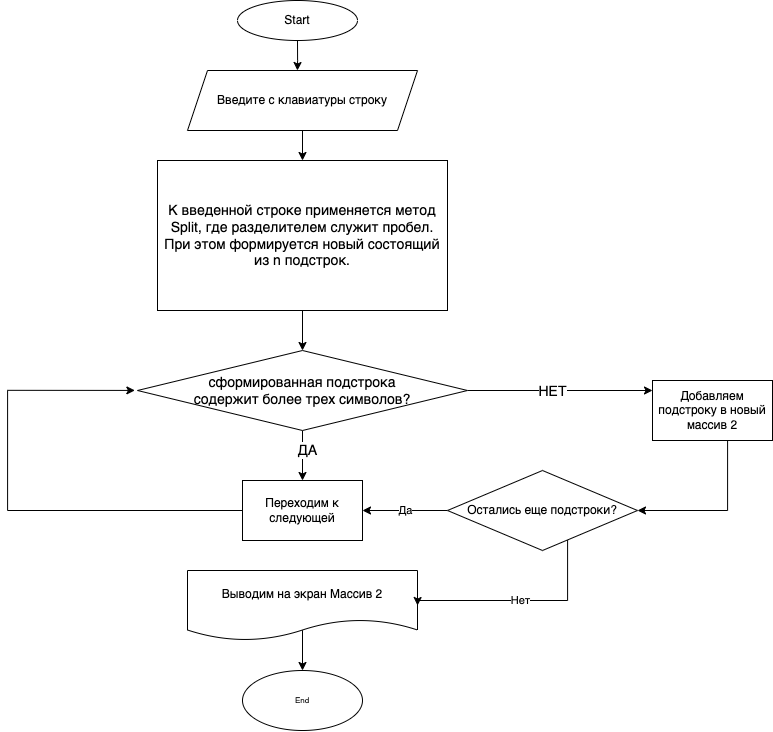

The diagram above was exported from draw.io. Its source (the exported page's mxGraphModel, read from the mxfile embedded in the PNG):
<mxGraphModel dx="1865" dy="2140" grid="1" gridSize="10" guides="1" tooltips="1" connect="1" arrows="1" fold="1" page="1" pageScale="1" pageWidth="827" pageHeight="1169" math="0" shadow="0">
  <root>
    <mxCell id="0" />
    <mxCell id="1" parent="0" />
    <mxCell id="-3d1KNu2l8mQNElGIkQr-3" value="" style="edgeStyle=orthogonalEdgeStyle;rounded=0;orthogonalLoop=1;jettySize=auto;html=1;entryX=0.478;entryY=0;entryDx=0;entryDy=0;entryPerimeter=0;" parent="1" source="-3d1KNu2l8mQNElGIkQr-1" target="-3d1KNu2l8mQNElGIkQr-13" edge="1">
      <mxGeometry relative="1" as="geometry">
        <mxPoint x="400" y="130" as="targetPoint" />
      </mxGeometry>
    </mxCell>
    <mxCell id="-3d1KNu2l8mQNElGIkQr-1" value="Start" style="ellipse;whiteSpace=wrap;html=1;fontFamily=Helvetica;fontSize=12;fontColor=default;align=center;strokeColor=default;fillColor=default;" parent="1" vertex="1">
      <mxGeometry x="340" y="-90" width="120" height="40" as="geometry" />
    </mxCell>
    <mxCell id="-3d1KNu2l8mQNElGIkQr-17" value="" style="edgeStyle=orthogonalEdgeStyle;rounded=0;orthogonalLoop=1;jettySize=auto;html=1;fontSize=8;" parent="1" source="-3d1KNu2l8mQNElGIkQr-13" edge="1">
      <mxGeometry relative="1" as="geometry">
        <mxPoint x="404.9999999999998" y="70" as="targetPoint" />
      </mxGeometry>
    </mxCell>
    <mxCell id="-3d1KNu2l8mQNElGIkQr-13" value="&lt;font style=&quot;font-size: 12px;&quot;&gt;Введите с клавиатуры строку&lt;/font&gt;" style="shape=parallelogram;perimeter=parallelogramPerimeter;whiteSpace=wrap;html=1;fixedSize=1;fontSize=8;" parent="1" vertex="1">
      <mxGeometry x="290" y="-20" width="230" height="60" as="geometry" />
    </mxCell>
    <mxCell id="-3d1KNu2l8mQNElGIkQr-22" value="" style="edgeStyle=orthogonalEdgeStyle;rounded=0;orthogonalLoop=1;jettySize=auto;html=1;fontSize=8;exitX=0.5;exitY=0.853;exitDx=0;exitDy=0;exitPerimeter=0;" parent="1" source="-3d1KNu2l8mQNElGIkQr-18" edge="1">
      <mxGeometry relative="1" as="geometry">
        <mxPoint x="405" y="550" as="sourcePoint" />
        <mxPoint x="405" y="580" as="targetPoint" />
      </mxGeometry>
    </mxCell>
    <mxCell id="-3d1KNu2l8mQNElGIkQr-18" value="&lt;font style=&quot;font-size: 12px;&quot;&gt;Выводим на экран Массив 2&lt;/font&gt;" style="shape=document;whiteSpace=wrap;html=1;boundedLbl=1;fontFamily=Helvetica;fontSize=8;fontColor=default;align=center;strokeColor=default;fillColor=default;" parent="1" vertex="1">
      <mxGeometry x="290" y="480" width="230" height="70" as="geometry" />
    </mxCell>
    <mxCell id="-3d1KNu2l8mQNElGIkQr-21" value="End" style="ellipse;whiteSpace=wrap;html=1;fontSize=8;" parent="1" vertex="1">
      <mxGeometry x="345" y="580" width="120" height="60" as="geometry" />
    </mxCell>
    <mxCell id="-3d1KNu2l8mQNElGIkQr-52" value="" style="edgeStyle=orthogonalEdgeStyle;rounded=0;orthogonalLoop=1;jettySize=auto;html=1;fontSize=12;entryX=0.5;entryY=0;entryDx=0;entryDy=0;" parent="1" source="-3d1KNu2l8mQNElGIkQr-24" target="-3d1KNu2l8mQNElGIkQr-26" edge="1">
      <mxGeometry relative="1" as="geometry">
        <mxPoint x="405" y="250" as="targetPoint" />
      </mxGeometry>
    </mxCell>
    <mxCell id="-3d1KNu2l8mQNElGIkQr-24" value="&lt;font style=&quot;font-size: 14px;&quot;&gt;К введенной строке применяется метод Split, где разделителем служит пробел. При этом формируется новый состоящий из n подстрок.&lt;/font&gt;" style="whiteSpace=wrap;html=1;fontSize=8;" parent="1" vertex="1">
      <mxGeometry x="260" y="70" width="290" height="150" as="geometry" />
    </mxCell>
    <mxCell id="-3d1KNu2l8mQNElGIkQr-29" value="ДА" style="edgeStyle=orthogonalEdgeStyle;rounded=0;orthogonalLoop=1;jettySize=auto;html=1;fontSize=14;" parent="1" source="-3d1KNu2l8mQNElGIkQr-26" target="-3d1KNu2l8mQNElGIkQr-28" edge="1">
      <mxGeometry x="-0.2" y="5" relative="1" as="geometry">
        <mxPoint as="offset" />
      </mxGeometry>
    </mxCell>
    <mxCell id="-3d1KNu2l8mQNElGIkQr-31" value="" style="edgeStyle=orthogonalEdgeStyle;rounded=0;orthogonalLoop=1;jettySize=auto;html=1;fontSize=14;" parent="1" source="-3d1KNu2l8mQNElGIkQr-26" edge="1">
      <mxGeometry relative="1" as="geometry">
        <mxPoint x="755" y="300" as="targetPoint" />
      </mxGeometry>
    </mxCell>
    <mxCell id="-3d1KNu2l8mQNElGIkQr-32" value="НЕТ" style="edgeLabel;html=1;align=center;verticalAlign=middle;resizable=0;points=[];fontSize=14;" parent="-3d1KNu2l8mQNElGIkQr-31" vertex="1" connectable="0">
      <mxGeometry x="-0.0955" relative="1" as="geometry">
        <mxPoint as="offset" />
      </mxGeometry>
    </mxCell>
    <mxCell id="-3d1KNu2l8mQNElGIkQr-26" value="&lt;font style=&quot;font-size: 14px;&quot;&gt;сформированная подстрока&lt;br&gt;содержит более трех символов?&lt;/font&gt;" style="rhombus;whiteSpace=wrap;html=1;fontSize=12;" parent="1" vertex="1">
      <mxGeometry x="240" y="260" width="330" height="80" as="geometry" />
    </mxCell>
    <mxCell id="-3d1KNu2l8mQNElGIkQr-33" style="edgeStyle=orthogonalEdgeStyle;rounded=0;orthogonalLoop=1;jettySize=auto;html=1;fontSize=14;entryX=-0.008;entryY=0.499;entryDx=0;entryDy=0;entryPerimeter=0;" parent="1" source="-3d1KNu2l8mQNElGIkQr-28" target="-3d1KNu2l8mQNElGIkQr-26" edge="1">
      <mxGeometry relative="1" as="geometry">
        <mxPoint x="230" y="300" as="targetPoint" />
        <Array as="points">
          <mxPoint x="110" y="420" />
          <mxPoint x="110" y="300" />
        </Array>
      </mxGeometry>
    </mxCell>
    <mxCell id="-3d1KNu2l8mQNElGIkQr-28" value="Переходим к следующей" style="whiteSpace=wrap;html=1;" parent="1" vertex="1">
      <mxGeometry x="345" y="390" width="120" height="60" as="geometry" />
    </mxCell>
    <mxCell id="mzLQvv57aUsXkyQp2Ff2-1" style="edgeStyle=orthogonalEdgeStyle;rounded=0;orthogonalLoop=1;jettySize=auto;html=1;entryX=1;entryY=0.5;entryDx=0;entryDy=0;" edge="1" parent="1" source="-3d1KNu2l8mQNElGIkQr-30" target="mzLQvv57aUsXkyQp2Ff2-2">
      <mxGeometry relative="1" as="geometry">
        <mxPoint x="815" y="430" as="targetPoint" />
        <Array as="points">
          <mxPoint x="830" y="420" />
        </Array>
      </mxGeometry>
    </mxCell>
    <mxCell id="-3d1KNu2l8mQNElGIkQr-30" value="Добавляем подстроку в новый массив 2" style="whiteSpace=wrap;html=1;" parent="1" vertex="1">
      <mxGeometry x="755" y="290" width="120" height="60" as="geometry" />
    </mxCell>
    <mxCell id="mzLQvv57aUsXkyQp2Ff2-3" value="Нет" style="edgeStyle=orthogonalEdgeStyle;rounded=0;orthogonalLoop=1;jettySize=auto;html=1;entryX=1;entryY=0.5;entryDx=0;entryDy=0;" edge="1" parent="1" source="mzLQvv57aUsXkyQp2Ff2-2" target="-3d1KNu2l8mQNElGIkQr-18">
      <mxGeometry relative="1" as="geometry">
        <mxPoint x="530" y="510" as="targetPoint" />
        <Array as="points">
          <mxPoint x="670" y="510" />
          <mxPoint x="520" y="510" />
        </Array>
      </mxGeometry>
    </mxCell>
    <mxCell id="mzLQvv57aUsXkyQp2Ff2-4" value="Да" style="edgeStyle=orthogonalEdgeStyle;rounded=0;orthogonalLoop=1;jettySize=auto;html=1;entryX=1;entryY=0.5;entryDx=0;entryDy=0;" edge="1" parent="1" source="mzLQvv57aUsXkyQp2Ff2-2" target="-3d1KNu2l8mQNElGIkQr-28">
      <mxGeometry relative="1" as="geometry" />
    </mxCell>
    <mxCell id="mzLQvv57aUsXkyQp2Ff2-2" value="Остались еще подстроки?" style="rhombus;whiteSpace=wrap;html=1;" vertex="1" parent="1">
      <mxGeometry x="550" y="380" width="190" height="80" as="geometry" />
    </mxCell>
  </root>
</mxGraphModel>